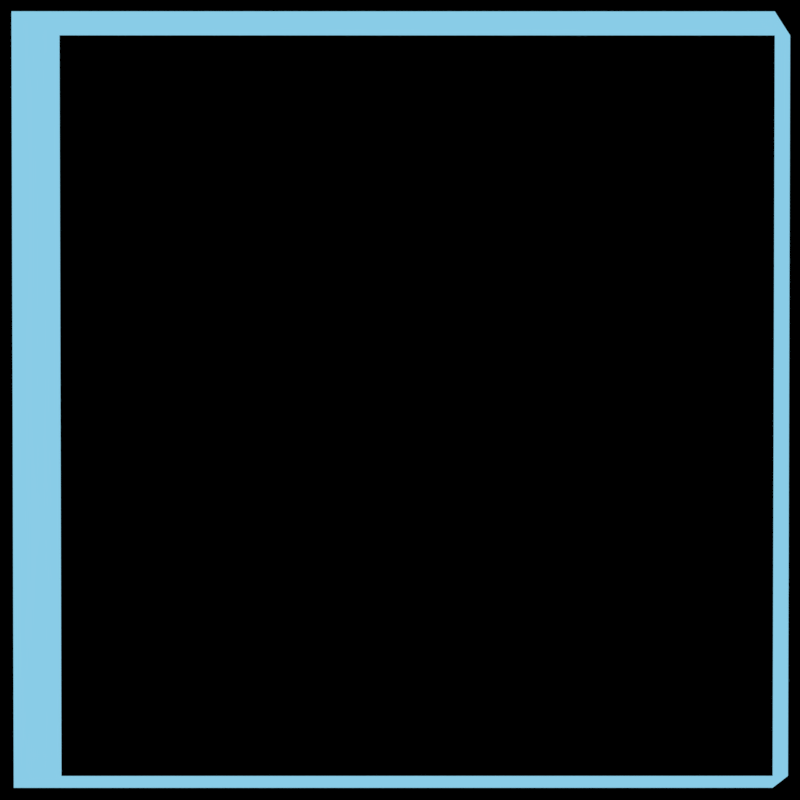 # Source: background.blend  (saved by Blender 2.79.0; exported with 4.5.12 LTS)
import bpy
from mathutils import Matrix  # noqa: F401  (used for matrix-valued properties, if any)

bpy.ops.wm.read_factory_settings(use_empty=True)
scene = bpy.context.scene
scene.name = 'background.001'

# ---- collections
col_collection_1_001 = bpy.data.collections.new('Collection 1.001'); scene.collection.children.link(col_collection_1_001)

# ---- materials (node trees are filled in below, after node groups)
mat_material_006 = bpy.data.materials.new('Material.006')
mat_material_006.alpha_threshold = 0.0
mat_material_006.roughness = 0.5
mat_material_003 = bpy.data.materials.new('Material.003')
mat_material_003.alpha_threshold = 0.0
mat_material_003.roughness = 0.5

# ---- material node trees
mat_material_006.use_nodes = True; mat_material_006.node_tree.nodes.clear()
_N = mat_material_006.node_tree.nodes; _L = mat_material_006.node_tree.links
n0 = _N.new('ShaderNodeOutputMaterial'); n0.name = 'Material Output'; n0.location = (300, 300)
n1 = _N.new('ShaderNodeBsdfDiffuse'); n1.name = 'Diffuse BSDF'; n1.location = (10, 300)
n1.inputs[0].default_value = (0.0, 0.0, 0.0, 1.0)
_L.new(n1.outputs[0], n0.inputs[0])
n0.is_active_output = True
mat_material_003.use_nodes = True; mat_material_003.node_tree.nodes.clear()
_N = mat_material_003.node_tree.nodes; _L = mat_material_003.node_tree.links
n0 = _N.new('ShaderNodeOutputMaterial'); n0.name = 'Material Output'; n0.location = (300, 300)
n1 = _N.new('ShaderNodeEmission'); n1.name = 'Emission'; n1.location = (10, 300)
n1.inputs[0].default_value = (0.2523, 0.6053, 0.8, 1.0)
_L.new(n1.outputs[0], n0.inputs[0])
n0.is_active_output = True

# ---- world
world_world_001 = bpy.data.worlds.new('World.001'); scene.world = world_world_001
world_world_001.use_nodes = True; world_world_001.node_tree.nodes.clear()
_N = world_world_001.node_tree.nodes; _L = world_world_001.node_tree.links
n0 = _N.new('ShaderNodeOutputWorld'); n0.name = 'World Output'; n0.location = (300, 300)
n1 = _N.new('ShaderNodeBackground'); n1.name = 'Background'; n1.location = (10, 300)
n1.inputs[0].default_value = (0.0, 0.0, 0.0, 1.0)
_L.new(n1.outputs[0], n0.inputs[0])
n0.is_active_output = True
world_world_001.color = (0.05088, 0.05088, 0.05088)
world_world_001.use_sun_shadow = False
world_world_001.sun_shadow_jitter_overblur = 0.0
world_world_001.cycles.sampling_method = 'MANUAL'

# ---- cameras
cam_camera_002 = bpy.data.cameras.new('Camera.002')
cam_camera_002.clip_end = 110.7
cam_camera_002.lens = 35.0
cam_camera_002.sensor_width = 32.0
cam_camera_002.sensor_height = 18.0
cam_camera_002.display_size = 2.0
cam_camera_002.dof.focus_distance = 0.0

# ---- meshes
me_plane = bpy.data.meshes.new('Plane')
me_plane.from_pydata([(-9.691, -5.776e-07, -9.691), (9.496, -6.163e-07, -9.546), (-9.691, 5.776e-07, 9.691), (9.521, 6.197e-07, 9.355), (-8.496, -5.776e-07, -9.691), (-8.496, 5.776e-07, 9.691), (-9.691, 5.42e-07, 9.094), (9.691, 5.42e-07, 9.094), (-8.496, 5.42e-07, 9.094), (-9.691, -5.598e-07, -9.392), (9.691, -5.598e-07, -9.392), (-8.496, -5.598e-07, -9.392), (9.307, -5.776e-07, -9.691), (9.307, 5.776e-07, 9.691), (9.307, 5.42e-07, 9.094), (9.307, -5.598e-07, -9.392)], [], [(14, 7, 3, 13), (6, 8, 5, 2), (9, 11, 8, 6), (15, 10, 7, 14), (12, 1, 10, 15), (0, 4, 11, 9), (4, 12, 15, 11), (8, 14, 13, 5)])
me_plane.materials.append(mat_material_003)
me_plane.use_remesh_preserve_volume = False
me_plane.use_remesh_preserve_attributes = False
me_plane.use_mirror_vertex_groups = False
me_plane.update()

# ---- curves / text
cu_surfpatch_002 = bpy.data.curves.new('SurfPatch.002', 'CURVE')
cu_surfpatch_002.dimensions = '3D'
_sp = cu_surfpatch_002.splines.new('NURBS'); _sp.points.add(3)
_sp.points.foreach_set('co', [-0.02198, -5.96e-08, -0.2482, 1.0, -0.02198, 0.0, 0.2482, 1.0, 0.02198, 0.0, -0.2482, 1.0, 0.02198, 5.96e-08, 0.2482, 1.0])
_sp.points.foreach_set('radius', [0.0, 0.0, 0.0, 0.0])
_sp.order_u = 2
_sp.order_v = 2
_sp.resolution_u = 1
_sp.resolution_v = 1
cu_surfpatch_002.materials.append(mat_material_006)
cu_surfpatch_002.use_path_clamp = True
cu_surfpatch_002.bevel_resolution = 0
cu_surfpatch_002.resolution_u = 1
cu_surfpatch_002.resolution_v = 1
cu_surfpatch_002.fill_mode = 'HALF'
cu_surfpatch_001 = bpy.data.curves.new('SurfPatch.001', 'CURVE')
cu_surfpatch_001.dimensions = '3D'
_sp = cu_surfpatch_001.splines.new('NURBS'); _sp.points.add(3)
_sp.points.foreach_set('co', [-0.02198, -5.96e-08, -0.2482, 1.0, -0.02198, 0.0, 0.2482, 1.0, 0.02198, 0.0, -0.2482, 1.0, 0.02198, 5.96e-08, 0.2482, 1.0])
_sp.points.foreach_set('radius', [0.0, 0.0, 0.0, 0.0])
_sp.order_u = 2
_sp.order_v = 2
_sp.resolution_u = 1
_sp.resolution_v = 1
cu_surfpatch_001.materials.append(mat_material_006)
cu_surfpatch_001.use_path_clamp = True
cu_surfpatch_001.bevel_resolution = 0
cu_surfpatch_001.resolution_u = 1
cu_surfpatch_001.resolution_v = 1
cu_surfpatch_001.fill_mode = 'HALF'

# ---- objects
ob_surfaceplane_001 = bpy.data.objects.new('SurfacePlane.001', cu_surfpatch_002)
ob_surfaceplane = bpy.data.objects.new('SurfacePlane', cu_surfpatch_001)
ob_plane = bpy.data.objects.new('Plane', me_plane)
ob_camera_001 = bpy.data.objects.new('Camera.001', cam_camera_002)

# ---- transforms, parenting, visibility, modifiers, constraints
ob_surfaceplane_001.location = (-10.63, -22.36, 9.238)
ob_surfaceplane_001.rotation_euler = (-1.686e-07, 2.356, 4.938e-08)
ob_surfaceplane_001.scale = (1.665, 1.665, 1.665)
ob_surfaceplane_001.empty_image_offset = (0.0, 0.0)
ob_surfaceplane_001.hide_render = True
ob_surfaceplane_001.lineart.crease_threshold = 0.0
ob_surfaceplane.location = (-10.63, -22.36, 9.238)
ob_surfaceplane.rotation_euler = (4.938e-08, 0.7854, 1.192e-07)
ob_surfaceplane.scale = (1.665, 1.665, 1.665)
ob_surfaceplane.empty_image_offset = (0.0, 0.0)
ob_surfaceplane.hide_render = True
ob_surfaceplane.lineart.crease_threshold = 0.0
ob_plane.location = (-1.496, -22.35, 0.1782)
ob_plane.lineart.crease_threshold = 0.0
ob_camera_001.location = (-1.524, -44.19, 0.3449)
ob_camera_001.rotation_euler = (1.564, 2.18e-07, -0.0002645)
ob_camera_001.lineart.crease_threshold = 0.0

# ---- collection membership
col_collection_1_001.objects.link(ob_surfaceplane_001)
col_collection_1_001.objects.link(ob_surfaceplane)
col_collection_1_001.objects.link(ob_plane)
col_collection_1_001.objects.link(ob_camera_001)

# ---- scene / render settings (as saved in the file)
scene.camera = ob_camera_001
scene.frame_start = 0; scene.frame_end = 559; scene.frame_set(0)
scene.render.engine = 'CYCLES'
scene.render.resolution_x = 528
scene.render.resolution_y = 528
scene.render.dither_intensity = 0.0
scene.render.film_transparent = True
scene.cycles.use_denoising = False
scene.cycles.samples = 128
scene.cycles.sampling_pattern = 'TABULATED_SOBOL'
scene.cycles.use_adaptive_sampling = False
scene.cycles.use_light_tree = False
scene.cycles.blur_glossy = 0.0
scene.cycles.sample_clamp_indirect = 0.0
scene.view_settings.view_transform = 'Standard'
bpy.context.view_layer.update()

# ---- added for rendering (the .blend has no usable light): sun
light_auto_sun = bpy.data.lights.new('AutoSun', 'SUN')
light_auto_sun.energy = 3.0
light_auto_sun.angle = 0.0523599
ob_auto_sun = bpy.data.objects.new('AutoSun', light_auto_sun)
scene.collection.objects.link(ob_auto_sun)
ob_auto_sun.rotation_euler = (0.872665, 0.174533, 0.523599)
bpy.context.view_layer.update()
